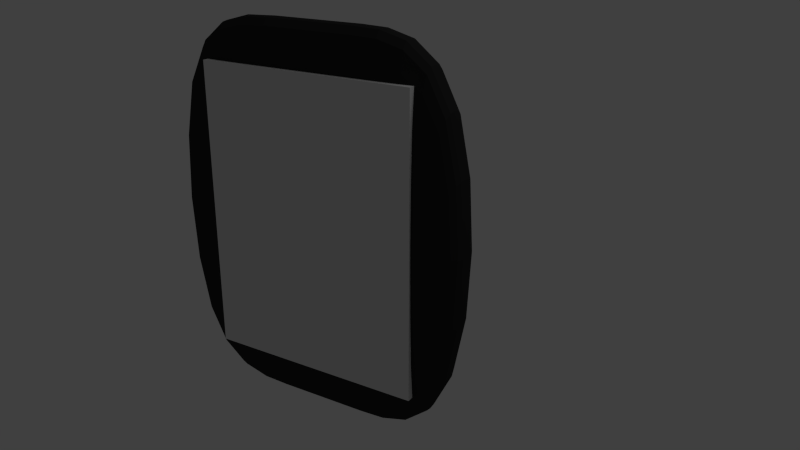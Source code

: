 # Source: elevatorPanel.blend  (saved by Blender 2.64.0; exported with 4.5.12 LTS)
import bpy
from mathutils import Matrix  # noqa: F401  (used for matrix-valued properties, if any)

bpy.ops.wm.read_factory_settings(use_empty=True)
scene = bpy.context.scene
scene.name = 'Scene'

# ---- collections
col_collection_1 = bpy.data.collections.new('Collection 1'); scene.collection.children.link(col_collection_1)

# ---- materials (node trees are filled in below, after node groups)
mat_elevatorpanelblack = bpy.data.materials.new('ElevatorPanelBlack')
mat_elevatorpanelblack.alpha_threshold = 0.0
mat_elevatorpanelblack.use_transparent_shadow = False
mat_elevatorpanelblack.diffuse_color = (0.0291, 0.0291, 0.0291, 1.0)
mat_elevatorpanelblack.roughness = 0.5
mat_elevatorpanelblack.line_color = (0.0, 0.0, 0.0, 1.0)

# ---- material node trees

# ---- world
world_world = bpy.data.worlds.new('World'); scene.world = world_world
world_world.color = (0.05088, 0.05088, 0.05088)
world_world.use_sun_shadow = False
world_world.sun_shadow_jitter_overblur = 0.0
world_world.cycles.sampling_method = 'MANUAL'
world_world.cycles.sample_map_resolution = 256

# ---- cameras
cam_camera = bpy.data.cameras.new('Camera')
cam_camera.clip_end = 100.0
cam_camera.lens = 35.0
cam_camera.sensor_width = 32.0
cam_camera.sensor_height = 18.0
cam_camera.ortho_scale = 7.314
cam_camera.dof.focus_distance = 0.0
cam_camera.dof.aperture_fstop = 128.0

# ---- lights
light_lamp = bpy.data.lights.new('Lamp', 'POINT')
light_lamp.transmission_factor = 0.0
light_lamp.cutoff_distance = 30.0
light_lamp.energy = 100.0
light_lamp.shadow_buffer_clip_start = 1.001
light_lamp.shadow_soft_size = 1.0
light_lamp.shadow_maximum_resolution = 0.006
light_lamp.use_absolute_resolution = True
light_lamp.cycles.use_multiple_importance_sampling = False

# ---- meshes
me_cube_002 = bpy.data.meshes.new('Cube.002')
me_cube_002.from_pydata([(-1.0, -1.0, -1.0), (-1.0, 1.0, -1.0), (1.0, 1.0, -1.0), (1.0, -1.0, -1.0), (-1.0, -1.0, 1.0), (-1.0, 1.0, 1.0), (1.0, 1.0, 1.0), (1.0, -1.0, 1.0), (-0.25, 1.0, 1.0), (-0.25, 1.0, -1.0), (-0.25, -1.0, 1.0), (-0.25, -1.0, -1.0), (0.25, 1.0, 1.0), (0.25, -1.0, -1.0), (0.25, 1.0, -1.0), (0.25, -1.0, 1.0), (-1.0, -0.2833, 1.0), (-1.0, -0.2833, -1.0), (1.0, -0.2833, 1.0), (1.0, -0.2833, -1.0), (-0.25, -0.2833, -1.0), (-0.25, -0.2833, 1.0), (0.25, -0.2833, -1.0), (0.25, -0.2833, 1.0)], [], [(16, 5, 1, 17), (12, 6, 2, 14), (18, 7, 3, 19), (10, 4, 0, 11), (22, 14, 2, 19), (21, 8, 5, 16), (5, 8, 9, 1), (15, 10, 11, 13), (17, 1, 9, 20), (23, 12, 8, 21), (8, 12, 14, 9), (20, 9, 14, 22), (7, 15, 13, 3), (18, 6, 12, 23), (4, 16, 17, 0), (6, 18, 19, 2), (13, 22, 19, 3), (10, 21, 16, 4), (0, 17, 20, 11), (15, 23, 21, 10), (11, 20, 22, 13), (7, 18, 23, 15)])
me_cube_002.materials.append(mat_elevatorpanelblack)
me_cube_002.use_remesh_preserve_volume = False
me_cube_002.use_remesh_preserve_attributes = False
me_cube_002.use_mirror_vertex_groups = False
me_cube_002.update()
me_cube = bpy.data.meshes.new('Cube')
me_cube.from_pydata([(-1.0, -1.0, -1.0), (-1.0, 1.0, -1.0), (1.0, 1.0, -1.0), (1.0, -1.0, -1.0), (-1.0, -1.0, 1.0), (-1.0, 1.0, 1.0), (1.0, 1.0, 1.0), (1.0, -1.0, 1.0)], [], [(4, 5, 1, 0), (5, 6, 2, 1), (6, 7, 3, 2), (7, 4, 0, 3), (0, 1, 2, 3), (7, 6, 5, 4)])
me_cube.use_remesh_preserve_volume = False
me_cube.use_remesh_preserve_attributes = False
me_cube.use_mirror_vertex_groups = False
me_cube.update()

# ---- objects
ob_cube_001 = bpy.data.objects.new('Cube.001', me_cube_002)
ob_cube = bpy.data.objects.new('Cube', me_cube)
ob_lamp = bpy.data.objects.new('Lamp', light_lamp)
ob_camera = bpy.data.objects.new('Camera', cam_camera)

# ---- transforms, parenting, visibility, modifiers, constraints
ob_cube_001.location = (0.0, 0.0, 0.0)
ob_cube_001.scale = (1.44, 0.24, 1.68)
ob_cube_001.lineart.crease_threshold = 0.0
_m = ob_cube_001.modifiers.new('Subsurf', 'SUBSURF')
_m.uv_smooth = 'PRESERVE_CORNERS'
_m.quality = 2
_m.levels = 2
_m.show_only_control_edges = False
ob_cube.location = (0.0, -0.2008, 0.0)
ob_cube.scale = (1.0, 0.04, 1.3)
ob_cube.lineart.crease_threshold = 0.0
ob_lamp.location = (4.0, 1.0, 6.0)
ob_lamp.rotation_euler = (0.6503, 0.05522, 1.866)
ob_lamp.lock_rotations_4d = False
ob_lamp.empty_display_type = 'ARROWS'
ob_lamp.color = (0.0, 0.0, 0.0, 0.0)
ob_lamp.lineart.crease_threshold = 0.0
ob_camera.location = (4.214, -5.502, 2.646)
ob_camera.rotation_euler = (1.2, -8.432e-06, 0.5597)
ob_camera.scale = (1.0, 1.0, 1.0)
ob_camera.lock_rotations_4d = False
ob_camera.empty_display_type = 'ARROWS'
ob_camera.color = (0.0, 0.0, 0.0, 0.0)
ob_camera.display_type = 'WIRE'
ob_camera.lineart.crease_threshold = 0.0

# ---- collection membership
col_collection_1.objects.link(ob_cube_001)
col_collection_1.objects.link(ob_cube)
col_collection_1.objects.link(ob_lamp)
col_collection_1.objects.link(ob_camera)

# ---- scene / render settings (as saved in the file)
scene.camera = ob_camera
scene.frame_start = 1; scene.frame_end = 250; scene.frame_set(0)
scene.render.engine = 'BLENDER_EEVEE_NEXT'
scene.render.image_settings.color_mode = 'RGB'
scene.render.image_settings.compression = 90
scene.render.resolution_percentage = 50
scene.render.dither_intensity = 0.0
scene.render.border_max_x = 0.0
scene.render.border_max_y = 0.0304
scene.render.bake_margin = 2
scene.render.bake_bias = 0.0
scene.cycles.use_denoising = False
scene.cycles.samples = 10
scene.cycles.sampling_pattern = 'TABULATED_SOBOL'
scene.cycles.light_sampling_threshold = 0.0
scene.cycles.use_adaptive_sampling = False
scene.cycles.use_light_tree = False
scene.cycles.blur_glossy = 0.0
scene.cycles.volume_bounces = 1
scene.cycles.pixel_filter_type = 'GAUSSIAN'
scene.cycles.sample_clamp_indirect = 0.0
scene.view_settings.view_transform = 'Standard'
bpy.context.view_layer.update()
